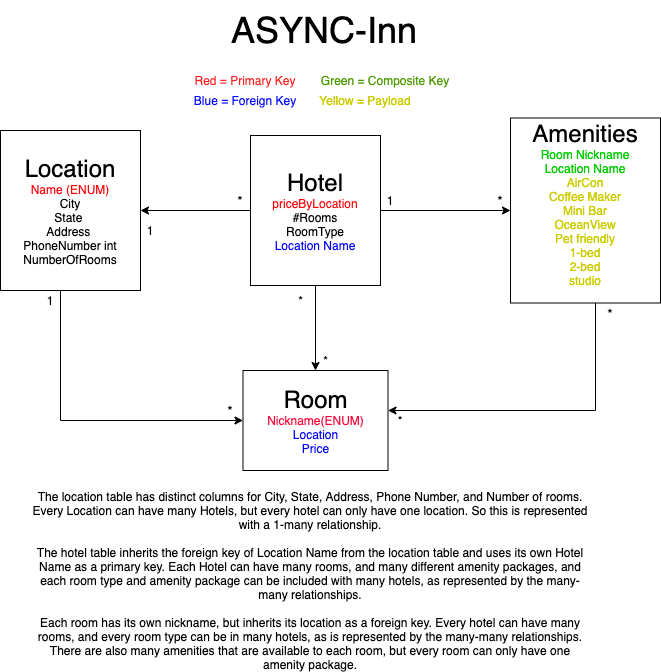

The diagram above was exported from draw.io. Its source (the exported page's mxGraphModel, read from the mxfile embedded in the PNG):
<mxGraphModel dx="1059" dy="1793" grid="1" gridSize="10" guides="1" tooltips="1" connect="1" arrows="1" fold="1" page="1" pageScale="1" pageWidth="850" pageHeight="1100" math="0" shadow="0">
  <root>
    <mxCell id="0" />
    <mxCell id="1" parent="0" />
    <mxCell id="kkD6owcz0P0wFcPKiurx-3" value="&lt;font style=&quot;font-size: 36px&quot;&gt;ASYNC-Inn&lt;/font&gt;" style="text;html=1;strokeColor=none;fillColor=none;align=center;verticalAlign=middle;whiteSpace=wrap;rounded=0;" vertex="1" parent="1">
      <mxGeometry x="318.46" y="-1070" width="191.54" height="60" as="geometry" />
    </mxCell>
    <mxCell id="kkD6owcz0P0wFcPKiurx-61" style="edgeStyle=orthogonalEdgeStyle;rounded=0;orthogonalLoop=1;jettySize=auto;html=1;entryX=0;entryY=0.5;entryDx=0;entryDy=0;" edge="1" parent="1" source="kkD6owcz0P0wFcPKiurx-4" target="kkD6owcz0P0wFcPKiurx-6">
      <mxGeometry relative="1" as="geometry">
        <Array as="points">
          <mxPoint x="150" y="-650" />
        </Array>
      </mxGeometry>
    </mxCell>
    <mxCell id="kkD6owcz0P0wFcPKiurx-4" value="&lt;font style=&quot;font-size: 24px&quot;&gt;Location&lt;br&gt;&lt;/font&gt;&lt;font color=&quot;#ff0008&quot;&gt;Name (ENUM)&lt;/font&gt;&lt;br&gt;City&lt;br&gt;State&lt;font color=&quot;#ff0008&quot;&gt;&amp;nbsp;&lt;/font&gt;&lt;br&gt;Address&lt;font color=&quot;#ff0008&quot;&gt;&amp;nbsp;&lt;/font&gt;&lt;br&gt;PhoneNumber int&lt;br&gt;NumberOfRooms" style="rounded=0;whiteSpace=wrap;html=1;" vertex="1" parent="1">
      <mxGeometry x="90" y="-940" width="140" height="160" as="geometry" />
    </mxCell>
    <mxCell id="kkD6owcz0P0wFcPKiurx-26" style="edgeStyle=orthogonalEdgeStyle;rounded=0;orthogonalLoop=1;jettySize=auto;html=1;" edge="1" parent="1" source="kkD6owcz0P0wFcPKiurx-5" target="kkD6owcz0P0wFcPKiurx-6">
      <mxGeometry relative="1" as="geometry">
        <Array as="points">
          <mxPoint x="685" y="-660" />
        </Array>
      </mxGeometry>
    </mxCell>
    <mxCell id="kkD6owcz0P0wFcPKiurx-5" value="&lt;font style=&quot;font-size: 24px&quot;&gt;&lt;font&gt;Amenities&lt;/font&gt;&lt;br&gt;&lt;/font&gt;&lt;font color=&quot;#00cc00&quot;&gt;Room Nickname&lt;br&gt;Location Name&lt;/font&gt;&lt;br&gt;&lt;font color=&quot;#cccc00&quot;&gt;AirCon&lt;br&gt;Coffee Maker&lt;br&gt;Mini Bar&lt;br&gt;OceanView&lt;br&gt;Pet friendly&lt;br&gt;1-bed&lt;br&gt;2-bed&lt;br&gt;studio&lt;br&gt;&lt;br&gt;&lt;/font&gt;" style="rounded=0;whiteSpace=wrap;html=1;" vertex="1" parent="1">
      <mxGeometry x="600" y="-952.5" width="150" height="185" as="geometry" />
    </mxCell>
    <mxCell id="kkD6owcz0P0wFcPKiurx-6" value="&lt;font style=&quot;font-size: 24px&quot;&gt;&lt;font&gt;Room&lt;/font&gt;&lt;br&gt;&lt;/font&gt;&lt;font color=&quot;#ff0033&quot;&gt;Nickname(ENUM)&lt;br&gt;&lt;/font&gt;&lt;font color=&quot;#0000ff&quot;&gt;Location&lt;br&gt;Price&lt;br&gt;&lt;/font&gt;" style="rounded=0;whiteSpace=wrap;html=1;" vertex="1" parent="1">
      <mxGeometry x="332.5" y="-700" width="145" height="100" as="geometry" />
    </mxCell>
    <mxCell id="kkD6owcz0P0wFcPKiurx-31" value="&lt;font color=&quot;#ff1f1f&quot;&gt;Red = Primary Key&lt;/font&gt;" style="text;html=1;strokeColor=none;fillColor=none;align=center;verticalAlign=middle;whiteSpace=wrap;rounded=0;" vertex="1" parent="1">
      <mxGeometry x="270" y="-1000" width="130" height="20" as="geometry" />
    </mxCell>
    <mxCell id="kkD6owcz0P0wFcPKiurx-34" value="&lt;font color=&quot;#0008ff&quot;&gt;Blue = Foreign Key&lt;/font&gt;" style="text;html=1;strokeColor=none;fillColor=none;align=center;verticalAlign=middle;whiteSpace=wrap;rounded=0;" vertex="1" parent="1">
      <mxGeometry x="280" y="-980" width="110" height="20" as="geometry" />
    </mxCell>
    <mxCell id="kkD6owcz0P0wFcPKiurx-54" style="edgeStyle=orthogonalEdgeStyle;rounded=0;orthogonalLoop=1;jettySize=auto;html=1;" edge="1" parent="1" source="kkD6owcz0P0wFcPKiurx-35" target="kkD6owcz0P0wFcPKiurx-4">
      <mxGeometry relative="1" as="geometry" />
    </mxCell>
    <mxCell id="kkD6owcz0P0wFcPKiurx-55" style="edgeStyle=orthogonalEdgeStyle;rounded=0;orthogonalLoop=1;jettySize=auto;html=1;entryX=0;entryY=0.5;entryDx=0;entryDy=0;" edge="1" parent="1" source="kkD6owcz0P0wFcPKiurx-35" target="kkD6owcz0P0wFcPKiurx-5">
      <mxGeometry relative="1" as="geometry" />
    </mxCell>
    <mxCell id="kkD6owcz0P0wFcPKiurx-71" style="edgeStyle=orthogonalEdgeStyle;rounded=0;orthogonalLoop=1;jettySize=auto;html=1;entryX=0.5;entryY=0;entryDx=0;entryDy=0;" edge="1" parent="1" source="kkD6owcz0P0wFcPKiurx-35" target="kkD6owcz0P0wFcPKiurx-6">
      <mxGeometry relative="1" as="geometry" />
    </mxCell>
    <mxCell id="kkD6owcz0P0wFcPKiurx-35" value="&lt;font&gt;&lt;font style=&quot;font-size: 24px&quot;&gt;Hotel&lt;/font&gt;&lt;br&gt;&lt;/font&gt;&lt;span style=&quot;color: rgb(255 , 0 , 8)&quot;&gt;priceByLocation&lt;/span&gt;&lt;br&gt;#Rooms&lt;br&gt;RoomType&lt;br&gt;&lt;font color=&quot;#0000ff&quot;&gt;Location Name&lt;/font&gt;" style="rounded=0;whiteSpace=wrap;html=1;" vertex="1" parent="1">
      <mxGeometry x="340" y="-935" width="130" height="150" as="geometry" />
    </mxCell>
    <mxCell id="kkD6owcz0P0wFcPKiurx-38" value="1" style="text;html=1;strokeColor=none;fillColor=none;align=center;verticalAlign=middle;whiteSpace=wrap;rounded=0;" vertex="1" parent="1">
      <mxGeometry x="120" y="-780" width="40" height="20" as="geometry" />
    </mxCell>
    <mxCell id="kkD6owcz0P0wFcPKiurx-39" value="&lt;font style=&quot;font-size: 14px&quot;&gt;*&lt;/font&gt;" style="text;html=1;strokeColor=none;fillColor=none;align=center;verticalAlign=middle;whiteSpace=wrap;rounded=0;" vertex="1" parent="1">
      <mxGeometry x="300" y="-670" width="40" height="20" as="geometry" />
    </mxCell>
    <mxCell id="kkD6owcz0P0wFcPKiurx-52" value="&lt;font style=&quot;font-size: 14px&quot;&gt;*&lt;/font&gt;" style="text;html=1;strokeColor=none;fillColor=none;align=center;verticalAlign=middle;whiteSpace=wrap;rounded=0;" vertex="1" parent="1">
      <mxGeometry x="310" y="-880" width="40" height="20" as="geometry" />
    </mxCell>
    <mxCell id="kkD6owcz0P0wFcPKiurx-57" value="&lt;font style=&quot;font-size: 14px&quot;&gt;*&lt;/font&gt;" style="text;html=1;strokeColor=none;fillColor=none;align=center;verticalAlign=middle;whiteSpace=wrap;rounded=0;" vertex="1" parent="1">
      <mxGeometry x="680" y="-767.5" width="40" height="20" as="geometry" />
    </mxCell>
    <mxCell id="kkD6owcz0P0wFcPKiurx-58" value="*" style="text;html=1;strokeColor=none;fillColor=none;align=center;verticalAlign=middle;whiteSpace=wrap;rounded=0;" vertex="1" parent="1">
      <mxGeometry x="470" y="-660" width="40" height="20" as="geometry" />
    </mxCell>
    <mxCell id="kkD6owcz0P0wFcPKiurx-63" value="1" style="text;html=1;strokeColor=none;fillColor=none;align=center;verticalAlign=middle;whiteSpace=wrap;rounded=0;" vertex="1" parent="1">
      <mxGeometry x="220" y="-850" width="40" height="20" as="geometry" />
    </mxCell>
    <mxCell id="kkD6owcz0P0wFcPKiurx-64" value="1" style="text;html=1;strokeColor=none;fillColor=none;align=center;verticalAlign=middle;whiteSpace=wrap;rounded=0;" vertex="1" parent="1">
      <mxGeometry x="460" y="-880" width="40" height="20" as="geometry" />
    </mxCell>
    <mxCell id="kkD6owcz0P0wFcPKiurx-66" value="&lt;font style=&quot;font-size: 14px&quot;&gt;*&lt;/font&gt;" style="text;html=1;strokeColor=none;fillColor=none;align=center;verticalAlign=middle;whiteSpace=wrap;rounded=0;" vertex="1" parent="1">
      <mxGeometry x="570" y="-880" width="40" height="20" as="geometry" />
    </mxCell>
    <mxCell id="kkD6owcz0P0wFcPKiurx-67" value="&lt;font color=&quot;#4d9900&quot;&gt;Green = Composite Key&lt;/font&gt;" style="text;html=1;strokeColor=none;fillColor=none;align=center;verticalAlign=middle;whiteSpace=wrap;rounded=0;" vertex="1" parent="1">
      <mxGeometry x="380" y="-1000" width="190" height="20" as="geometry" />
    </mxCell>
    <mxCell id="kkD6owcz0P0wFcPKiurx-68" value="&lt;font color=&quot;#cccc00&quot;&gt;Yellow = Payload&lt;/font&gt;" style="text;html=1;strokeColor=none;fillColor=none;align=center;verticalAlign=middle;whiteSpace=wrap;rounded=0;" vertex="1" parent="1">
      <mxGeometry x="400" y="-980" width="110" height="20" as="geometry" />
    </mxCell>
    <mxCell id="kkD6owcz0P0wFcPKiurx-69" value="The location table has distinct columns for City, State, Address, Phone Number, and Number of rooms. Every Location can have many Hotels, but every hotel can only have one location. So this is represented with a 1-many relationship.&lt;br&gt;&lt;br&gt;The hotel table inherits the foreign key of Location Name from the location table and uses its own Hotel Name as a primary key. Each Hotel can have many rooms, and many different amenity packages, and each room type and amenity package can be included with many hotels, as represented by the many-many relationships.&lt;br&gt;&lt;br&gt;Each room has its own nickname, but inherits its location as a foreign key. Every hotel can have many rooms, and every room type can be in many hotels, as is represented by the many-many relationships. There are also many amenities that are available to each room, but every room can only have one amenity package." style="text;html=1;strokeColor=none;fillColor=none;align=center;verticalAlign=middle;whiteSpace=wrap;rounded=0;" vertex="1" parent="1">
      <mxGeometry x="120" y="-580" width="560" height="180" as="geometry" />
    </mxCell>
    <mxCell id="no7_2ZmvMww1yZ0mcL2X-56" value="*" style="text;html=1;align=center;verticalAlign=middle;resizable=0;points=[];autosize=1;" vertex="1" parent="1">
      <mxGeometry x="380" y="-780" width="20" height="20" as="geometry" />
    </mxCell>
    <mxCell id="no7_2ZmvMww1yZ0mcL2X-57" value="*" style="text;html=1;align=center;verticalAlign=middle;resizable=0;points=[];autosize=1;" vertex="1" parent="1">
      <mxGeometry x="405" y="-720" width="20" height="20" as="geometry" />
    </mxCell>
  </root>
</mxGraphModel>